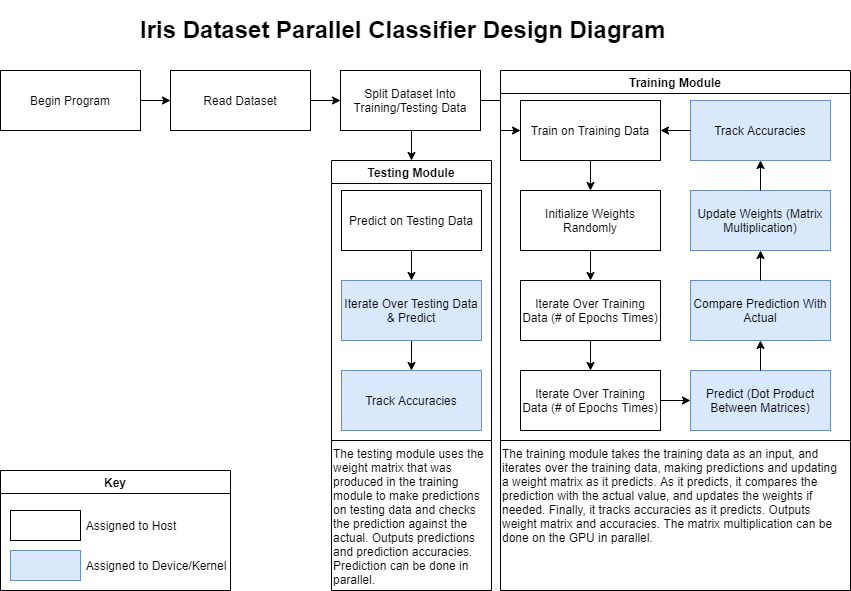

The diagram above was exported from draw.io. Its source (the exported page's mxGraphModel, read from the mxfile embedded in the PNG):
<mxGraphModel dx="1422" dy="794" grid="1" gridSize="10" guides="1" tooltips="1" connect="1" arrows="1" fold="1" page="1" pageScale="1" pageWidth="850" pageHeight="1100" math="0" shadow="0">
  <root>
    <mxCell id="0" />
    <mxCell id="1" parent="0" />
    <mxCell id="bdgRypOWhrHEemgyyg70-19" value="" style="edgeStyle=orthogonalEdgeStyle;rounded=0;orthogonalLoop=1;jettySize=auto;html=1;" edge="1" parent="1" source="bdgRypOWhrHEemgyyg70-2" target="bdgRypOWhrHEemgyyg70-3">
      <mxGeometry relative="1" as="geometry" />
    </mxCell>
    <mxCell id="bdgRypOWhrHEemgyyg70-2" value="Begin Program" style="rounded=0;whiteSpace=wrap;html=1;" vertex="1" parent="1">
      <mxGeometry x="20" y="180" width="140" height="60" as="geometry" />
    </mxCell>
    <mxCell id="bdgRypOWhrHEemgyyg70-20" value="" style="edgeStyle=orthogonalEdgeStyle;rounded=0;orthogonalLoop=1;jettySize=auto;html=1;" edge="1" parent="1" source="bdgRypOWhrHEemgyyg70-3" target="bdgRypOWhrHEemgyyg70-4">
      <mxGeometry relative="1" as="geometry" />
    </mxCell>
    <mxCell id="bdgRypOWhrHEemgyyg70-3" value="Read Dataset" style="rounded=0;whiteSpace=wrap;html=1;" vertex="1" parent="1">
      <mxGeometry x="190" y="180" width="140" height="60" as="geometry" />
    </mxCell>
    <mxCell id="bdgRypOWhrHEemgyyg70-22" style="edgeStyle=orthogonalEdgeStyle;rounded=0;orthogonalLoop=1;jettySize=auto;html=1;exitX=1;exitY=0.5;exitDx=0;exitDy=0;entryX=0;entryY=0.5;entryDx=0;entryDy=0;" edge="1" parent="1" source="bdgRypOWhrHEemgyyg70-4" target="bdgRypOWhrHEemgyyg70-5">
      <mxGeometry relative="1" as="geometry" />
    </mxCell>
    <mxCell id="bdgRypOWhrHEemgyyg70-34" style="edgeStyle=orthogonalEdgeStyle;rounded=0;orthogonalLoop=1;jettySize=auto;html=1;exitX=0.5;exitY=1;exitDx=0;exitDy=0;entryX=0.5;entryY=0;entryDx=0;entryDy=0;" edge="1" parent="1" source="bdgRypOWhrHEemgyyg70-4" target="bdgRypOWhrHEemgyyg70-18">
      <mxGeometry relative="1" as="geometry" />
    </mxCell>
    <mxCell id="bdgRypOWhrHEemgyyg70-4" value="Split Dataset Into Training/Testing Data" style="rounded=0;whiteSpace=wrap;html=1;" vertex="1" parent="1">
      <mxGeometry x="360" y="180" width="140" height="60" as="geometry" />
    </mxCell>
    <mxCell id="bdgRypOWhrHEemgyyg70-32" value="" style="edgeStyle=orthogonalEdgeStyle;rounded=0;orthogonalLoop=1;jettySize=auto;html=1;" edge="1" parent="1" source="bdgRypOWhrHEemgyyg70-14" target="bdgRypOWhrHEemgyyg70-15">
      <mxGeometry relative="1" as="geometry" />
    </mxCell>
    <mxCell id="bdgRypOWhrHEemgyyg70-14" value="Predict on Testing Data" style="rounded=0;whiteSpace=wrap;html=1;" vertex="1" parent="1">
      <mxGeometry x="361" y="300" width="140" height="60" as="geometry" />
    </mxCell>
    <mxCell id="bdgRypOWhrHEemgyyg70-33" value="" style="edgeStyle=orthogonalEdgeStyle;rounded=0;orthogonalLoop=1;jettySize=auto;html=1;" edge="1" parent="1" source="bdgRypOWhrHEemgyyg70-15" target="bdgRypOWhrHEemgyyg70-16">
      <mxGeometry relative="1" as="geometry" />
    </mxCell>
    <mxCell id="bdgRypOWhrHEemgyyg70-15" value="Iterate Over Testing Data &amp;amp; Predict" style="rounded=0;whiteSpace=wrap;html=1;fillColor=#dae8fc;strokeColor=#6c8ebf;" vertex="1" parent="1">
      <mxGeometry x="361" y="390" width="140" height="60" as="geometry" />
    </mxCell>
    <mxCell id="bdgRypOWhrHEemgyyg70-16" value="Track Accuracies" style="rounded=0;whiteSpace=wrap;html=1;fillColor=#dae8fc;strokeColor=#6c8ebf;" vertex="1" parent="1">
      <mxGeometry x="361" y="480" width="140" height="60" as="geometry" />
    </mxCell>
    <mxCell id="bdgRypOWhrHEemgyyg70-17" value="Training Module" style="swimlane;" vertex="1" parent="1">
      <mxGeometry x="520" y="180" width="350" height="370" as="geometry" />
    </mxCell>
    <mxCell id="bdgRypOWhrHEemgyyg70-10" value="Predict (Dot Product Between Matrices)" style="rounded=0;whiteSpace=wrap;html=1;fillColor=#dae8fc;strokeColor=#6c8ebf;" vertex="1" parent="bdgRypOWhrHEemgyyg70-17">
      <mxGeometry x="190" y="300" width="140" height="60" as="geometry" />
    </mxCell>
    <mxCell id="bdgRypOWhrHEemgyyg70-9" value="Iterate Over Training Data (# of Epochs Times)" style="rounded=0;whiteSpace=wrap;html=1;" vertex="1" parent="bdgRypOWhrHEemgyyg70-17">
      <mxGeometry x="20" y="300" width="140" height="60" as="geometry" />
    </mxCell>
    <mxCell id="bdgRypOWhrHEemgyyg70-11" value="Compare Prediction With Actual" style="rounded=0;whiteSpace=wrap;html=1;fillColor=#dae8fc;strokeColor=#6c8ebf;" vertex="1" parent="bdgRypOWhrHEemgyyg70-17">
      <mxGeometry x="190" y="210" width="140" height="60" as="geometry" />
    </mxCell>
    <mxCell id="bdgRypOWhrHEemgyyg70-8" value="Iterate Over Training Data (# of Epochs Times)" style="rounded=0;whiteSpace=wrap;html=1;" vertex="1" parent="bdgRypOWhrHEemgyyg70-17">
      <mxGeometry x="20" y="210" width="140" height="60" as="geometry" />
    </mxCell>
    <mxCell id="bdgRypOWhrHEemgyyg70-7" value="Initialize Weights Randomly" style="rounded=0;whiteSpace=wrap;html=1;" vertex="1" parent="bdgRypOWhrHEemgyyg70-17">
      <mxGeometry x="20" y="120" width="140" height="60" as="geometry" />
    </mxCell>
    <mxCell id="bdgRypOWhrHEemgyyg70-12" value="Update Weights (Matrix Multiplication)" style="rounded=0;whiteSpace=wrap;html=1;fillColor=#dae8fc;strokeColor=#6c8ebf;" vertex="1" parent="bdgRypOWhrHEemgyyg70-17">
      <mxGeometry x="190" y="120" width="140" height="60" as="geometry" />
    </mxCell>
    <mxCell id="bdgRypOWhrHEemgyyg70-13" value="Track Accuracies" style="rounded=0;whiteSpace=wrap;html=1;fillColor=#dae8fc;strokeColor=#6c8ebf;" vertex="1" parent="bdgRypOWhrHEemgyyg70-17">
      <mxGeometry x="190" y="30" width="140" height="60" as="geometry" />
    </mxCell>
    <mxCell id="bdgRypOWhrHEemgyyg70-5" value="Train on Training Data" style="rounded=0;whiteSpace=wrap;html=1;" vertex="1" parent="bdgRypOWhrHEemgyyg70-17">
      <mxGeometry x="20" y="30" width="140" height="60" as="geometry" />
    </mxCell>
    <mxCell id="bdgRypOWhrHEemgyyg70-26" value="" style="edgeStyle=orthogonalEdgeStyle;rounded=0;orthogonalLoop=1;jettySize=auto;html=1;" edge="1" parent="bdgRypOWhrHEemgyyg70-17" source="bdgRypOWhrHEemgyyg70-9" target="bdgRypOWhrHEemgyyg70-10">
      <mxGeometry relative="1" as="geometry" />
    </mxCell>
    <mxCell id="bdgRypOWhrHEemgyyg70-27" value="" style="edgeStyle=orthogonalEdgeStyle;rounded=0;orthogonalLoop=1;jettySize=auto;html=1;" edge="1" parent="bdgRypOWhrHEemgyyg70-17" source="bdgRypOWhrHEemgyyg70-10" target="bdgRypOWhrHEemgyyg70-11">
      <mxGeometry relative="1" as="geometry" />
    </mxCell>
    <mxCell id="bdgRypOWhrHEemgyyg70-25" value="" style="edgeStyle=orthogonalEdgeStyle;rounded=0;orthogonalLoop=1;jettySize=auto;html=1;" edge="1" parent="bdgRypOWhrHEemgyyg70-17" source="bdgRypOWhrHEemgyyg70-8" target="bdgRypOWhrHEemgyyg70-9">
      <mxGeometry relative="1" as="geometry" />
    </mxCell>
    <mxCell id="bdgRypOWhrHEemgyyg70-24" value="" style="edgeStyle=orthogonalEdgeStyle;rounded=0;orthogonalLoop=1;jettySize=auto;html=1;" edge="1" parent="bdgRypOWhrHEemgyyg70-17" source="bdgRypOWhrHEemgyyg70-7" target="bdgRypOWhrHEemgyyg70-8">
      <mxGeometry relative="1" as="geometry" />
    </mxCell>
    <mxCell id="bdgRypOWhrHEemgyyg70-28" value="" style="edgeStyle=orthogonalEdgeStyle;rounded=0;orthogonalLoop=1;jettySize=auto;html=1;" edge="1" parent="bdgRypOWhrHEemgyyg70-17" source="bdgRypOWhrHEemgyyg70-11" target="bdgRypOWhrHEemgyyg70-12">
      <mxGeometry relative="1" as="geometry" />
    </mxCell>
    <mxCell id="bdgRypOWhrHEemgyyg70-29" value="" style="edgeStyle=orthogonalEdgeStyle;rounded=0;orthogonalLoop=1;jettySize=auto;html=1;" edge="1" parent="bdgRypOWhrHEemgyyg70-17" source="bdgRypOWhrHEemgyyg70-12" target="bdgRypOWhrHEemgyyg70-13">
      <mxGeometry relative="1" as="geometry" />
    </mxCell>
    <mxCell id="bdgRypOWhrHEemgyyg70-23" value="" style="edgeStyle=orthogonalEdgeStyle;rounded=0;orthogonalLoop=1;jettySize=auto;html=1;" edge="1" parent="bdgRypOWhrHEemgyyg70-17" source="bdgRypOWhrHEemgyyg70-5" target="bdgRypOWhrHEemgyyg70-7">
      <mxGeometry relative="1" as="geometry" />
    </mxCell>
    <mxCell id="bdgRypOWhrHEemgyyg70-30" value="" style="edgeStyle=orthogonalEdgeStyle;rounded=0;orthogonalLoop=1;jettySize=auto;html=1;" edge="1" parent="bdgRypOWhrHEemgyyg70-17" source="bdgRypOWhrHEemgyyg70-13" target="bdgRypOWhrHEemgyyg70-5">
      <mxGeometry relative="1" as="geometry" />
    </mxCell>
    <mxCell id="bdgRypOWhrHEemgyyg70-18" value="Testing Module" style="swimlane;" vertex="1" parent="1">
      <mxGeometry x="351" y="270" width="160" height="280" as="geometry" />
    </mxCell>
    <mxCell id="bdgRypOWhrHEemgyyg70-35" value="Key" style="swimlane;" vertex="1" parent="1">
      <mxGeometry x="20" y="580" width="230" height="120" as="geometry" />
    </mxCell>
    <mxCell id="bdgRypOWhrHEemgyyg70-36" value="" style="rounded=0;whiteSpace=wrap;html=1;" vertex="1" parent="bdgRypOWhrHEemgyyg70-35">
      <mxGeometry x="10" y="40" width="70" height="30" as="geometry" />
    </mxCell>
    <mxCell id="bdgRypOWhrHEemgyyg70-39" value="" style="rounded=0;whiteSpace=wrap;html=1;fillColor=#dae8fc;strokeColor=#6c8ebf;" vertex="1" parent="bdgRypOWhrHEemgyyg70-35">
      <mxGeometry x="10" y="80" width="70" height="30" as="geometry" />
    </mxCell>
    <mxCell id="bdgRypOWhrHEemgyyg70-40" value="Assigned to Host" style="text;html=1;strokeColor=none;fillColor=none;align=center;verticalAlign=middle;whiteSpace=wrap;rounded=0;" vertex="1" parent="bdgRypOWhrHEemgyyg70-35">
      <mxGeometry x="81" y="40" width="100" height="30" as="geometry" />
    </mxCell>
    <mxCell id="bdgRypOWhrHEemgyyg70-45" value="Assigned to Device/Kernel" style="text;html=1;strokeColor=none;fillColor=none;align=center;verticalAlign=middle;whiteSpace=wrap;rounded=0;" vertex="1" parent="bdgRypOWhrHEemgyyg70-35">
      <mxGeometry x="81" y="80" width="150" height="30" as="geometry" />
    </mxCell>
    <mxCell id="bdgRypOWhrHEemgyyg70-50" value="The testing module uses the &#10;weight matrix that was &#10;produced in the training&#10;module to make predictions&#10;on testing data and checks&#10;the prediction against the &#10;actual. Outputs predictions&#10;and prediction accuracies. &#10;Prediction can be done in &#10;parallel." style="swimlane;startSize=0;align=left;fontStyle=0;verticalAlign=top;" vertex="1" parent="1">
      <mxGeometry x="351" y="550" width="160" height="150" as="geometry" />
    </mxCell>
    <mxCell id="bdgRypOWhrHEemgyyg70-51" value="The training module takes the training data as an input, and &#10;iterates over the training data, making predictions and updating&#10;a weight matrix as it predicts. As it predicts, it compares the&#10;prediction with the actual value, and updates the weights if&#10;needed. Finally, it tracks accuracies as it predicts. Outputs &#10;weight matrix and accuracies. The matrix multiplication can be &#10;done on the GPU in parallel. " style="swimlane;startSize=0;align=left;verticalAlign=top;fontStyle=0" vertex="1" parent="1">
      <mxGeometry x="520" y="550" width="350" height="150" as="geometry" />
    </mxCell>
    <mxCell id="bdgRypOWhrHEemgyyg70-52" value="&lt;h1&gt;Iris Dataset Parallel Classifier Design Diagram&lt;/h1&gt;" style="text;html=1;strokeColor=none;fillColor=none;spacing=5;spacingTop=-20;whiteSpace=wrap;overflow=hidden;rounded=0;align=left;verticalAlign=top;" vertex="1" parent="1">
      <mxGeometry x="155" y="120" width="540" height="40" as="geometry" />
    </mxCell>
  </root>
</mxGraphModel>